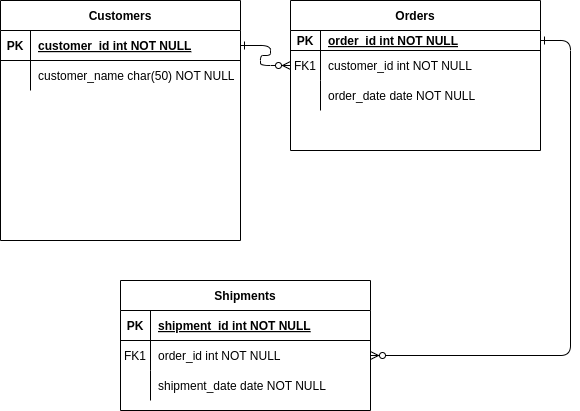

The diagram above was exported from draw.io. Its source (the exported page's mxGraphModel, read from the mxfile embedded in the PNG):
<mxGraphModel dx="872" dy="485" grid="1" gridSize="10" guides="1" tooltips="1" connect="1" arrows="1" fold="1" page="1" pageScale="1" pageWidth="850" pageHeight="1100" math="0" shadow="0" extFonts="Permanent Marker^https://fonts.googleapis.com/css?family=Permanent+Marker">
  <root>
    <mxCell id="0" />
    <mxCell id="1" parent="0" />
    <mxCell id="C-vyLk0tnHw3VtMMgP7b-1" value="" style="edgeStyle=entityRelationEdgeStyle;endArrow=ERzeroToMany;startArrow=ERone;endFill=1;startFill=0;" parent="1" source="C-vyLk0tnHw3VtMMgP7b-24" target="C-vyLk0tnHw3VtMMgP7b-6" edge="1">
      <mxGeometry width="100" height="100" relative="1" as="geometry">
        <mxPoint x="340" y="720" as="sourcePoint" />
        <mxPoint x="440" y="620" as="targetPoint" />
      </mxGeometry>
    </mxCell>
    <mxCell id="C-vyLk0tnHw3VtMMgP7b-12" value="" style="edgeStyle=entityRelationEdgeStyle;endArrow=ERzeroToMany;startArrow=ERone;endFill=1;startFill=0;" parent="1" source="C-vyLk0tnHw3VtMMgP7b-3" target="C-vyLk0tnHw3VtMMgP7b-17" edge="1">
      <mxGeometry width="100" height="100" relative="1" as="geometry">
        <mxPoint x="400" y="180" as="sourcePoint" />
        <mxPoint x="460" y="205" as="targetPoint" />
      </mxGeometry>
    </mxCell>
    <mxCell id="C-vyLk0tnHw3VtMMgP7b-2" value="Orders" style="shape=table;startSize=30;container=1;collapsible=1;childLayout=tableLayout;fixedRows=1;rowLines=0;fontStyle=1;align=center;resizeLast=1;" parent="1" vertex="1">
      <mxGeometry x="370" y="40" width="250" height="150" as="geometry" />
    </mxCell>
    <mxCell id="C-vyLk0tnHw3VtMMgP7b-3" value="" style="shape=partialRectangle;collapsible=0;dropTarget=0;pointerEvents=0;fillColor=none;points=[[0,0.5],[1,0.5]];portConstraint=eastwest;top=0;left=0;right=0;bottom=1;" parent="C-vyLk0tnHw3VtMMgP7b-2" vertex="1">
      <mxGeometry y="30" width="250" height="20" as="geometry" />
    </mxCell>
    <mxCell id="C-vyLk0tnHw3VtMMgP7b-4" value="PK" style="shape=partialRectangle;overflow=hidden;connectable=0;fillColor=none;top=0;left=0;bottom=0;right=0;fontStyle=1;" parent="C-vyLk0tnHw3VtMMgP7b-3" vertex="1">
      <mxGeometry width="30" height="20" as="geometry">
        <mxRectangle width="30" height="20" as="alternateBounds" />
      </mxGeometry>
    </mxCell>
    <mxCell id="C-vyLk0tnHw3VtMMgP7b-5" value="order_id int NOT NULL " style="shape=partialRectangle;overflow=hidden;connectable=0;fillColor=none;top=0;left=0;bottom=0;right=0;align=left;spacingLeft=6;fontStyle=5;" parent="C-vyLk0tnHw3VtMMgP7b-3" vertex="1">
      <mxGeometry x="30" width="220" height="20" as="geometry">
        <mxRectangle width="220" height="20" as="alternateBounds" />
      </mxGeometry>
    </mxCell>
    <mxCell id="C-vyLk0tnHw3VtMMgP7b-6" value="" style="shape=partialRectangle;collapsible=0;dropTarget=0;pointerEvents=0;fillColor=none;points=[[0,0.5],[1,0.5]];portConstraint=eastwest;top=0;left=0;right=0;bottom=0;" parent="C-vyLk0tnHw3VtMMgP7b-2" vertex="1">
      <mxGeometry y="50" width="250" height="30" as="geometry" />
    </mxCell>
    <mxCell id="C-vyLk0tnHw3VtMMgP7b-7" value="FK1" style="shape=partialRectangle;overflow=hidden;connectable=0;fillColor=none;top=0;left=0;bottom=0;right=0;" parent="C-vyLk0tnHw3VtMMgP7b-6" vertex="1">
      <mxGeometry width="30" height="30" as="geometry">
        <mxRectangle width="30" height="30" as="alternateBounds" />
      </mxGeometry>
    </mxCell>
    <mxCell id="C-vyLk0tnHw3VtMMgP7b-8" value="customer_id int NOT NULL" style="shape=partialRectangle;overflow=hidden;connectable=0;fillColor=none;top=0;left=0;bottom=0;right=0;align=left;spacingLeft=6;" parent="C-vyLk0tnHw3VtMMgP7b-6" vertex="1">
      <mxGeometry x="30" width="220" height="30" as="geometry">
        <mxRectangle width="220" height="30" as="alternateBounds" />
      </mxGeometry>
    </mxCell>
    <mxCell id="C-vyLk0tnHw3VtMMgP7b-9" value="" style="shape=partialRectangle;collapsible=0;dropTarget=0;pointerEvents=0;fillColor=none;points=[[0,0.5],[1,0.5]];portConstraint=eastwest;top=0;left=0;right=0;bottom=0;" parent="C-vyLk0tnHw3VtMMgP7b-2" vertex="1">
      <mxGeometry y="80" width="250" height="30" as="geometry" />
    </mxCell>
    <mxCell id="C-vyLk0tnHw3VtMMgP7b-10" value="" style="shape=partialRectangle;overflow=hidden;connectable=0;fillColor=none;top=0;left=0;bottom=0;right=0;" parent="C-vyLk0tnHw3VtMMgP7b-9" vertex="1">
      <mxGeometry width="30" height="30" as="geometry">
        <mxRectangle width="30" height="30" as="alternateBounds" />
      </mxGeometry>
    </mxCell>
    <mxCell id="C-vyLk0tnHw3VtMMgP7b-11" value="order_date date NOT NULL" style="shape=partialRectangle;overflow=hidden;connectable=0;fillColor=none;top=0;left=0;bottom=0;right=0;align=left;spacingLeft=6;" parent="C-vyLk0tnHw3VtMMgP7b-9" vertex="1">
      <mxGeometry x="30" width="220" height="30" as="geometry">
        <mxRectangle width="220" height="30" as="alternateBounds" />
      </mxGeometry>
    </mxCell>
    <mxCell id="C-vyLk0tnHw3VtMMgP7b-13" value="Shipments" style="shape=table;startSize=30;container=1;collapsible=1;childLayout=tableLayout;fixedRows=1;rowLines=0;fontStyle=1;align=center;resizeLast=1;" parent="1" vertex="1">
      <mxGeometry x="200" y="320" width="250" height="130" as="geometry" />
    </mxCell>
    <mxCell id="C-vyLk0tnHw3VtMMgP7b-14" value="" style="shape=partialRectangle;collapsible=0;dropTarget=0;pointerEvents=0;fillColor=none;points=[[0,0.5],[1,0.5]];portConstraint=eastwest;top=0;left=0;right=0;bottom=1;" parent="C-vyLk0tnHw3VtMMgP7b-13" vertex="1">
      <mxGeometry y="30" width="250" height="30" as="geometry" />
    </mxCell>
    <mxCell id="C-vyLk0tnHw3VtMMgP7b-15" value="PK" style="shape=partialRectangle;overflow=hidden;connectable=0;fillColor=none;top=0;left=0;bottom=0;right=0;fontStyle=1;" parent="C-vyLk0tnHw3VtMMgP7b-14" vertex="1">
      <mxGeometry width="30" height="30" as="geometry">
        <mxRectangle width="30" height="30" as="alternateBounds" />
      </mxGeometry>
    </mxCell>
    <mxCell id="C-vyLk0tnHw3VtMMgP7b-16" value="shipment_id int NOT NULL " style="shape=partialRectangle;overflow=hidden;connectable=0;fillColor=none;top=0;left=0;bottom=0;right=0;align=left;spacingLeft=6;fontStyle=5;" parent="C-vyLk0tnHw3VtMMgP7b-14" vertex="1">
      <mxGeometry x="30" width="220" height="30" as="geometry">
        <mxRectangle width="220" height="30" as="alternateBounds" />
      </mxGeometry>
    </mxCell>
    <mxCell id="C-vyLk0tnHw3VtMMgP7b-17" value="" style="shape=partialRectangle;collapsible=0;dropTarget=0;pointerEvents=0;fillColor=none;points=[[0,0.5],[1,0.5]];portConstraint=eastwest;top=0;left=0;right=0;bottom=0;" parent="C-vyLk0tnHw3VtMMgP7b-13" vertex="1">
      <mxGeometry y="60" width="250" height="30" as="geometry" />
    </mxCell>
    <mxCell id="C-vyLk0tnHw3VtMMgP7b-18" value="FK1" style="shape=partialRectangle;overflow=hidden;connectable=0;fillColor=none;top=0;left=0;bottom=0;right=0;" parent="C-vyLk0tnHw3VtMMgP7b-17" vertex="1">
      <mxGeometry width="30" height="30" as="geometry">
        <mxRectangle width="30" height="30" as="alternateBounds" />
      </mxGeometry>
    </mxCell>
    <mxCell id="C-vyLk0tnHw3VtMMgP7b-19" value="order_id int NOT NULL" style="shape=partialRectangle;overflow=hidden;connectable=0;fillColor=none;top=0;left=0;bottom=0;right=0;align=left;spacingLeft=6;" parent="C-vyLk0tnHw3VtMMgP7b-17" vertex="1">
      <mxGeometry x="30" width="220" height="30" as="geometry">
        <mxRectangle width="220" height="30" as="alternateBounds" />
      </mxGeometry>
    </mxCell>
    <mxCell id="C-vyLk0tnHw3VtMMgP7b-20" value="" style="shape=partialRectangle;collapsible=0;dropTarget=0;pointerEvents=0;fillColor=none;points=[[0,0.5],[1,0.5]];portConstraint=eastwest;top=0;left=0;right=0;bottom=0;" parent="C-vyLk0tnHw3VtMMgP7b-13" vertex="1">
      <mxGeometry y="90" width="250" height="30" as="geometry" />
    </mxCell>
    <mxCell id="C-vyLk0tnHw3VtMMgP7b-21" value="" style="shape=partialRectangle;overflow=hidden;connectable=0;fillColor=none;top=0;left=0;bottom=0;right=0;" parent="C-vyLk0tnHw3VtMMgP7b-20" vertex="1">
      <mxGeometry width="30" height="30" as="geometry">
        <mxRectangle width="30" height="30" as="alternateBounds" />
      </mxGeometry>
    </mxCell>
    <mxCell id="C-vyLk0tnHw3VtMMgP7b-22" value="shipment_date date NOT NULL" style="shape=partialRectangle;overflow=hidden;connectable=0;fillColor=none;top=0;left=0;bottom=0;right=0;align=left;spacingLeft=6;" parent="C-vyLk0tnHw3VtMMgP7b-20" vertex="1">
      <mxGeometry x="30" width="220" height="30" as="geometry">
        <mxRectangle width="220" height="30" as="alternateBounds" />
      </mxGeometry>
    </mxCell>
    <mxCell id="C-vyLk0tnHw3VtMMgP7b-23" value="Customers" style="shape=table;startSize=30;container=1;collapsible=1;childLayout=tableLayout;fixedRows=1;rowLines=0;fontStyle=1;align=center;resizeLast=1;" parent="1" vertex="1">
      <mxGeometry x="80" y="40" width="240" height="240" as="geometry" />
    </mxCell>
    <mxCell id="C-vyLk0tnHw3VtMMgP7b-24" value="" style="shape=partialRectangle;collapsible=0;dropTarget=0;pointerEvents=0;fillColor=none;points=[[0,0.5],[1,0.5]];portConstraint=eastwest;top=0;left=0;right=0;bottom=1;" parent="C-vyLk0tnHw3VtMMgP7b-23" vertex="1">
      <mxGeometry y="30" width="240" height="30" as="geometry" />
    </mxCell>
    <mxCell id="C-vyLk0tnHw3VtMMgP7b-25" value="PK" style="shape=partialRectangle;overflow=hidden;connectable=0;fillColor=none;top=0;left=0;bottom=0;right=0;fontStyle=1;" parent="C-vyLk0tnHw3VtMMgP7b-24" vertex="1">
      <mxGeometry width="30" height="30" as="geometry">
        <mxRectangle width="30" height="30" as="alternateBounds" />
      </mxGeometry>
    </mxCell>
    <mxCell id="C-vyLk0tnHw3VtMMgP7b-26" value="customer_id int NOT NULL " style="shape=partialRectangle;overflow=hidden;connectable=0;fillColor=none;top=0;left=0;bottom=0;right=0;align=left;spacingLeft=6;fontStyle=5;" parent="C-vyLk0tnHw3VtMMgP7b-24" vertex="1">
      <mxGeometry x="30" width="210" height="30" as="geometry">
        <mxRectangle width="210" height="30" as="alternateBounds" />
      </mxGeometry>
    </mxCell>
    <mxCell id="C-vyLk0tnHw3VtMMgP7b-27" value="" style="shape=partialRectangle;collapsible=0;dropTarget=0;pointerEvents=0;fillColor=none;points=[[0,0.5],[1,0.5]];portConstraint=eastwest;top=0;left=0;right=0;bottom=0;" parent="C-vyLk0tnHw3VtMMgP7b-23" vertex="1">
      <mxGeometry y="60" width="240" height="30" as="geometry" />
    </mxCell>
    <mxCell id="C-vyLk0tnHw3VtMMgP7b-28" value="" style="shape=partialRectangle;overflow=hidden;connectable=0;fillColor=none;top=0;left=0;bottom=0;right=0;" parent="C-vyLk0tnHw3VtMMgP7b-27" vertex="1">
      <mxGeometry width="30" height="30" as="geometry">
        <mxRectangle width="30" height="30" as="alternateBounds" />
      </mxGeometry>
    </mxCell>
    <mxCell id="C-vyLk0tnHw3VtMMgP7b-29" value="customer_name char(50) NOT NULL" style="shape=partialRectangle;overflow=hidden;connectable=0;fillColor=none;top=0;left=0;bottom=0;right=0;align=left;spacingLeft=6;" parent="C-vyLk0tnHw3VtMMgP7b-27" vertex="1">
      <mxGeometry x="30" width="210" height="30" as="geometry">
        <mxRectangle width="210" height="30" as="alternateBounds" />
      </mxGeometry>
    </mxCell>
  </root>
</mxGraphModel>